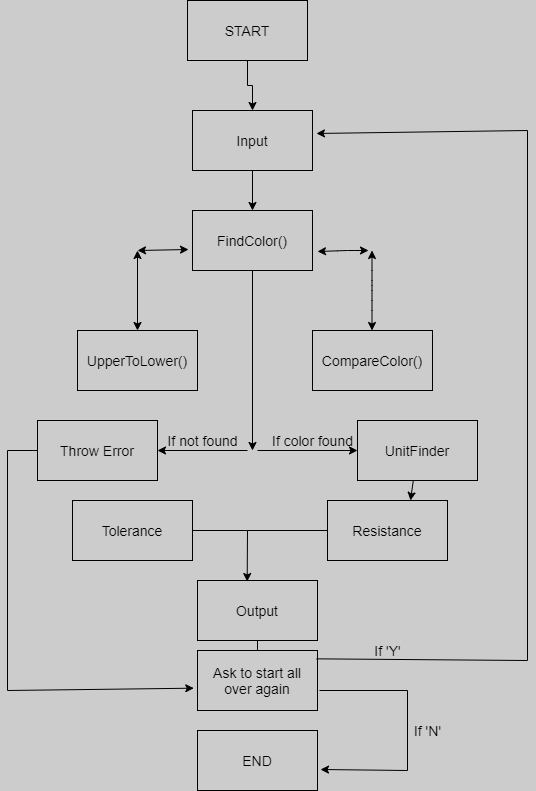

The diagram above was exported from draw.io. Its source (the exported page's mxGraphModel, read from the mxfile embedded in the PNG):
<mxGraphModel dx="1323" dy="626" grid="1" gridSize="10" guides="1" tooltips="1" connect="1" arrows="1" fold="1" page="1" pageScale="1" pageWidth="1169" pageHeight="827" background="#CCCCCC" math="0" shadow="0">
  <root>
    <mxCell id="0" />
    <mxCell id="1" parent="0" />
    <mxCell id="T-u-IiRkaURQX3whS61b-72" style="edgeStyle=orthogonalEdgeStyle;rounded=0;orthogonalLoop=1;jettySize=auto;html=1;entryX=0.5;entryY=0;entryDx=0;entryDy=0;fontSize=14;" parent="1" source="T-u-IiRkaURQX3whS61b-56" target="T-u-IiRkaURQX3whS61b-57" edge="1">
      <mxGeometry relative="1" as="geometry" />
    </mxCell>
    <mxCell id="T-u-IiRkaURQX3whS61b-56" value="START" style="rounded=0;whiteSpace=wrap;html=1;fontSize=14;fillColor=#CCCCCC;" parent="1" vertex="1">
      <mxGeometry x="460" y="30" width="120" height="60" as="geometry" />
    </mxCell>
    <mxCell id="T-u-IiRkaURQX3whS61b-73" style="edgeStyle=orthogonalEdgeStyle;rounded=0;orthogonalLoop=1;jettySize=auto;html=1;exitX=0.5;exitY=1;exitDx=0;exitDy=0;entryX=0.5;entryY=0;entryDx=0;entryDy=0;fontSize=14;" parent="1" source="T-u-IiRkaURQX3whS61b-57" target="T-u-IiRkaURQX3whS61b-67" edge="1">
      <mxGeometry relative="1" as="geometry" />
    </mxCell>
    <mxCell id="T-u-IiRkaURQX3whS61b-57" value="Input" style="rounded=0;whiteSpace=wrap;html=1;fontSize=14;fillColor=#CCCCCC;" parent="1" vertex="1">
      <mxGeometry x="465" y="140" width="120" height="60" as="geometry" />
    </mxCell>
    <mxCell id="T-u-IiRkaURQX3whS61b-58" value="Resistance" style="rounded=0;whiteSpace=wrap;html=1;fontSize=14;fillColor=#CCCCCC;" parent="1" vertex="1">
      <mxGeometry x="600" y="530" width="120" height="60" as="geometry" />
    </mxCell>
    <mxCell id="T-u-IiRkaURQX3whS61b-59" value="UpperToLower()" style="rounded=0;whiteSpace=wrap;html=1;fontSize=14;fillColor=#CCCCCC;" parent="1" vertex="1">
      <mxGeometry x="350" y="360" width="120" height="60" as="geometry" />
    </mxCell>
    <mxCell id="T-u-IiRkaURQX3whS61b-60" value="Ask to start all over again" style="rounded=0;whiteSpace=wrap;html=1;fontSize=14;fillColor=#CCCCCC;" parent="1" vertex="1">
      <mxGeometry x="470" y="680" width="120" height="60" as="geometry" />
    </mxCell>
    <mxCell id="T-u-IiRkaURQX3whS61b-61" value="END" style="rounded=0;whiteSpace=wrap;html=1;fontSize=14;fillColor=#CCCCCC;" parent="1" vertex="1">
      <mxGeometry x="470" y="760" width="120" height="60" as="geometry" />
    </mxCell>
    <mxCell id="T-u-IiRkaURQX3whS61b-62" value="UnitFinder" style="rounded=0;whiteSpace=wrap;html=1;fontSize=14;fillColor=#CCCCCC;" parent="1" vertex="1">
      <mxGeometry x="630" y="450" width="120" height="60" as="geometry" />
    </mxCell>
    <mxCell id="T-u-IiRkaURQX3whS61b-63" value="Throw Error" style="rounded=0;whiteSpace=wrap;html=1;fontSize=14;fillColor=#CCCCCC;" parent="1" vertex="1">
      <mxGeometry x="310" y="450" width="120" height="60" as="geometry" />
    </mxCell>
    <mxCell id="T-u-IiRkaURQX3whS61b-64" value="CompareColor()" style="rounded=0;whiteSpace=wrap;html=1;fontSize=14;fillColor=#CCCCCC;" parent="1" vertex="1">
      <mxGeometry x="585" y="360" width="120" height="60" as="geometry" />
    </mxCell>
    <mxCell id="T-u-IiRkaURQX3whS61b-65" value="Tolerance" style="rounded=0;whiteSpace=wrap;html=1;fontSize=14;fillColor=#CCCCCC;" parent="1" vertex="1">
      <mxGeometry x="345" y="530" width="120" height="60" as="geometry" />
    </mxCell>
    <mxCell id="T-u-IiRkaURQX3whS61b-66" value="Output" style="rounded=0;whiteSpace=wrap;html=1;fontSize=14;fillColor=#CCCCCC;" parent="1" vertex="1">
      <mxGeometry x="470" y="610" width="120" height="60" as="geometry" />
    </mxCell>
    <mxCell id="T-u-IiRkaURQX3whS61b-79" style="edgeStyle=orthogonalEdgeStyle;rounded=0;orthogonalLoop=1;jettySize=auto;html=1;fontSize=14;" parent="1" source="T-u-IiRkaURQX3whS61b-67" edge="1">
      <mxGeometry relative="1" as="geometry">
        <mxPoint x="525" y="480" as="targetPoint" />
      </mxGeometry>
    </mxCell>
    <mxCell id="T-u-IiRkaURQX3whS61b-67" value="FindColor()" style="rounded=0;whiteSpace=wrap;html=1;fontSize=14;fillColor=#CCCCCC;" parent="1" vertex="1">
      <mxGeometry x="465" y="240" width="120" height="60" as="geometry" />
    </mxCell>
    <mxCell id="T-u-IiRkaURQX3whS61b-75" value="" style="endArrow=classic;startArrow=classic;html=1;exitX=0.5;exitY=0;exitDx=0;exitDy=0;" parent="1" source="T-u-IiRkaURQX3whS61b-59" edge="1">
      <mxGeometry width="50" height="50" relative="1" as="geometry">
        <mxPoint x="390" y="350" as="sourcePoint" />
        <mxPoint x="410" y="280" as="targetPoint" />
      </mxGeometry>
    </mxCell>
    <mxCell id="T-u-IiRkaURQX3whS61b-76" value="" style="endArrow=classic;startArrow=classic;html=1;entryX=-0.033;entryY=0.65;entryDx=0;entryDy=0;entryPerimeter=0;" parent="1" target="T-u-IiRkaURQX3whS61b-67" edge="1">
      <mxGeometry width="50" height="50" relative="1" as="geometry">
        <mxPoint x="410" y="280" as="sourcePoint" />
        <mxPoint x="690" y="290" as="targetPoint" />
      </mxGeometry>
    </mxCell>
    <mxCell id="T-u-IiRkaURQX3whS61b-77" value="" style="endArrow=classic;startArrow=classic;html=1;exitX=0.5;exitY=0;exitDx=0;exitDy=0;fontSize=14;" parent="1" edge="1">
      <mxGeometry width="50" height="50" relative="1" as="geometry">
        <mxPoint x="644.5" y="360" as="sourcePoint" />
        <mxPoint x="644.5" y="280" as="targetPoint" />
        <Array as="points">
          <mxPoint x="644.5" y="330" />
          <mxPoint x="644.5" y="310" />
        </Array>
      </mxGeometry>
    </mxCell>
    <mxCell id="T-u-IiRkaURQX3whS61b-78" value="" style="endArrow=classic;startArrow=classic;html=1;entryX=-0.033;entryY=0.65;entryDx=0;entryDy=0;entryPerimeter=0;fontSize=14;" parent="1" edge="1">
      <mxGeometry width="50" height="50" relative="1" as="geometry">
        <mxPoint x="590" y="281" as="sourcePoint" />
        <mxPoint x="641.04" y="280" as="targetPoint" />
        <Array as="points">
          <mxPoint x="620" y="280" />
        </Array>
      </mxGeometry>
    </mxCell>
    <mxCell id="T-u-IiRkaURQX3whS61b-80" value="" style="endArrow=classic;html=1;entryX=1;entryY=0.5;entryDx=0;entryDy=0;fontSize=14;" parent="1" target="T-u-IiRkaURQX3whS61b-63" edge="1">
      <mxGeometry width="50" height="50" relative="1" as="geometry">
        <mxPoint x="520" y="480" as="sourcePoint" />
        <mxPoint x="690" y="410" as="targetPoint" />
      </mxGeometry>
    </mxCell>
    <mxCell id="T-u-IiRkaURQX3whS61b-81" value="" style="endArrow=classic;html=1;entryX=0;entryY=0.5;entryDx=0;entryDy=0;fontSize=14;" parent="1" target="T-u-IiRkaURQX3whS61b-62" edge="1">
      <mxGeometry width="50" height="50" relative="1" as="geometry">
        <mxPoint x="530" y="480" as="sourcePoint" />
        <mxPoint x="590" y="520" as="targetPoint" />
      </mxGeometry>
    </mxCell>
    <mxCell id="T-u-IiRkaURQX3whS61b-82" value="If not found" style="text;html=1;align=center;verticalAlign=middle;resizable=0;points=[];autosize=1;strokeColor=none;fontSize=14;" parent="1" vertex="1">
      <mxGeometry x="430" y="460" width="90" height="20" as="geometry" />
    </mxCell>
    <mxCell id="T-u-IiRkaURQX3whS61b-84" value="If color found" style="text;html=1;align=center;verticalAlign=middle;resizable=0;points=[];autosize=1;strokeColor=none;fontSize=14;" parent="1" vertex="1">
      <mxGeometry x="535" y="460" width="100" height="20" as="geometry" />
    </mxCell>
    <mxCell id="T-u-IiRkaURQX3whS61b-90" value="" style="endArrow=none;html=1;exitX=0;exitY=0.5;exitDx=0;exitDy=0;fontSize=14;" parent="1" source="T-u-IiRkaURQX3whS61b-58" edge="1">
      <mxGeometry width="50" height="50" relative="1" as="geometry">
        <mxPoint x="640" y="500" as="sourcePoint" />
        <mxPoint x="520" y="560" as="targetPoint" />
      </mxGeometry>
    </mxCell>
    <mxCell id="T-u-IiRkaURQX3whS61b-91" value="" style="endArrow=none;html=1;exitX=1;exitY=0.5;exitDx=0;exitDy=0;fontSize=14;" parent="1" source="T-u-IiRkaURQX3whS61b-65" edge="1">
      <mxGeometry width="50" height="50" relative="1" as="geometry">
        <mxPoint x="640" y="500" as="sourcePoint" />
        <mxPoint x="520" y="560" as="targetPoint" />
      </mxGeometry>
    </mxCell>
    <mxCell id="T-u-IiRkaURQX3whS61b-94" value="" style="endArrow=classic;html=1;fontSize=14;" parent="1" source="T-u-IiRkaURQX3whS61b-62" edge="1">
      <mxGeometry width="50" height="50" relative="1" as="geometry">
        <mxPoint x="640" y="640" as="sourcePoint" />
        <mxPoint x="683" y="530" as="targetPoint" />
      </mxGeometry>
    </mxCell>
    <mxCell id="T-u-IiRkaURQX3whS61b-95" value="" style="endArrow=classic;html=1;entryX=0.414;entryY=0.017;entryDx=0;entryDy=0;entryPerimeter=0;fontSize=14;" parent="1" target="T-u-IiRkaURQX3whS61b-66" edge="1">
      <mxGeometry width="50" height="50" relative="1" as="geometry">
        <mxPoint x="520" y="560" as="sourcePoint" />
        <mxPoint x="690" y="590" as="targetPoint" />
      </mxGeometry>
    </mxCell>
    <mxCell id="T-u-IiRkaURQX3whS61b-96" value="" style="endArrow=none;html=1;exitX=0.5;exitY=1;exitDx=0;exitDy=0;entryX=0.5;entryY=0;entryDx=0;entryDy=0;fontSize=14;" parent="1" source="T-u-IiRkaURQX3whS61b-66" target="T-u-IiRkaURQX3whS61b-60" edge="1">
      <mxGeometry width="50" height="50" relative="1" as="geometry">
        <mxPoint x="640" y="640" as="sourcePoint" />
        <mxPoint x="690" y="590" as="targetPoint" />
      </mxGeometry>
    </mxCell>
    <mxCell id="T-u-IiRkaURQX3whS61b-98" value="" style="endArrow=none;html=1;fontSize=14;" parent="1" edge="1">
      <mxGeometry width="50" height="50" relative="1" as="geometry">
        <mxPoint x="592" y="720" as="sourcePoint" />
        <mxPoint x="680" y="720" as="targetPoint" />
      </mxGeometry>
    </mxCell>
    <mxCell id="T-u-IiRkaURQX3whS61b-99" value="" style="endArrow=none;html=1;fontSize=14;" parent="1" edge="1">
      <mxGeometry width="50" height="50" relative="1" as="geometry">
        <mxPoint x="680" y="720" as="sourcePoint" />
        <mxPoint x="680" y="800" as="targetPoint" />
      </mxGeometry>
    </mxCell>
    <mxCell id="T-u-IiRkaURQX3whS61b-100" value="" style="endArrow=classic;html=1;entryX=1.025;entryY=0.65;entryDx=0;entryDy=0;entryPerimeter=0;fontSize=14;" parent="1" target="T-u-IiRkaURQX3whS61b-61" edge="1">
      <mxGeometry width="50" height="50" relative="1" as="geometry">
        <mxPoint x="680" y="800" as="sourcePoint" />
        <mxPoint x="690" y="590" as="targetPoint" />
      </mxGeometry>
    </mxCell>
    <mxCell id="T-u-IiRkaURQX3whS61b-101" value="" style="endArrow=none;html=1;exitX=0;exitY=0.5;exitDx=0;exitDy=0;" parent="1" source="T-u-IiRkaURQX3whS61b-63" edge="1">
      <mxGeometry width="50" height="50" relative="1" as="geometry">
        <mxPoint x="640" y="540" as="sourcePoint" />
        <mxPoint x="280" y="480" as="targetPoint" />
      </mxGeometry>
    </mxCell>
    <mxCell id="T-u-IiRkaURQX3whS61b-102" value="" style="endArrow=none;html=1;" parent="1" edge="1">
      <mxGeometry width="50" height="50" relative="1" as="geometry">
        <mxPoint x="280" y="480" as="sourcePoint" />
        <mxPoint x="280" y="720" as="targetPoint" />
      </mxGeometry>
    </mxCell>
    <mxCell id="T-u-IiRkaURQX3whS61b-103" value="" style="endArrow=classic;html=1;entryX=-0.031;entryY=0.628;entryDx=0;entryDy=0;entryPerimeter=0;" parent="1" target="T-u-IiRkaURQX3whS61b-60" edge="1">
      <mxGeometry width="50" height="50" relative="1" as="geometry">
        <mxPoint x="280" y="720" as="sourcePoint" />
        <mxPoint x="690" y="490" as="targetPoint" />
      </mxGeometry>
    </mxCell>
    <mxCell id="T-u-IiRkaURQX3whS61b-104" value="" style="endArrow=none;html=1;exitX=0.992;exitY=0.139;exitDx=0;exitDy=0;exitPerimeter=0;" parent="1" source="T-u-IiRkaURQX3whS61b-60" edge="1">
      <mxGeometry width="50" height="50" relative="1" as="geometry">
        <mxPoint x="640" y="540" as="sourcePoint" />
        <mxPoint x="800" y="690" as="targetPoint" />
      </mxGeometry>
    </mxCell>
    <mxCell id="T-u-IiRkaURQX3whS61b-105" value="" style="endArrow=none;html=1;" parent="1" edge="1">
      <mxGeometry width="50" height="50" relative="1" as="geometry">
        <mxPoint x="800" y="690" as="sourcePoint" />
        <mxPoint x="800" y="160" as="targetPoint" />
      </mxGeometry>
    </mxCell>
    <mxCell id="T-u-IiRkaURQX3whS61b-106" value="" style="endArrow=classic;html=1;entryX=1.033;entryY=0.383;entryDx=0;entryDy=0;entryPerimeter=0;" parent="1" target="T-u-IiRkaURQX3whS61b-57" edge="1">
      <mxGeometry width="50" height="50" relative="1" as="geometry">
        <mxPoint x="800" y="160" as="sourcePoint" />
        <mxPoint x="690" y="410" as="targetPoint" />
      </mxGeometry>
    </mxCell>
    <mxCell id="T-u-IiRkaURQX3whS61b-107" value="If 'Y'" style="text;html=1;align=center;verticalAlign=middle;resizable=0;points=[];autosize=1;strokeColor=none;fontSize=14;" parent="1" vertex="1">
      <mxGeometry x="640" y="670" width="40" height="20" as="geometry" />
    </mxCell>
    <mxCell id="T-u-IiRkaURQX3whS61b-108" value="If 'N'" style="text;html=1;align=center;verticalAlign=middle;resizable=0;points=[];autosize=1;strokeColor=none;fontSize=14;" parent="1" vertex="1">
      <mxGeometry x="680" y="750" width="40" height="20" as="geometry" />
    </mxCell>
  </root>
</mxGraphModel>